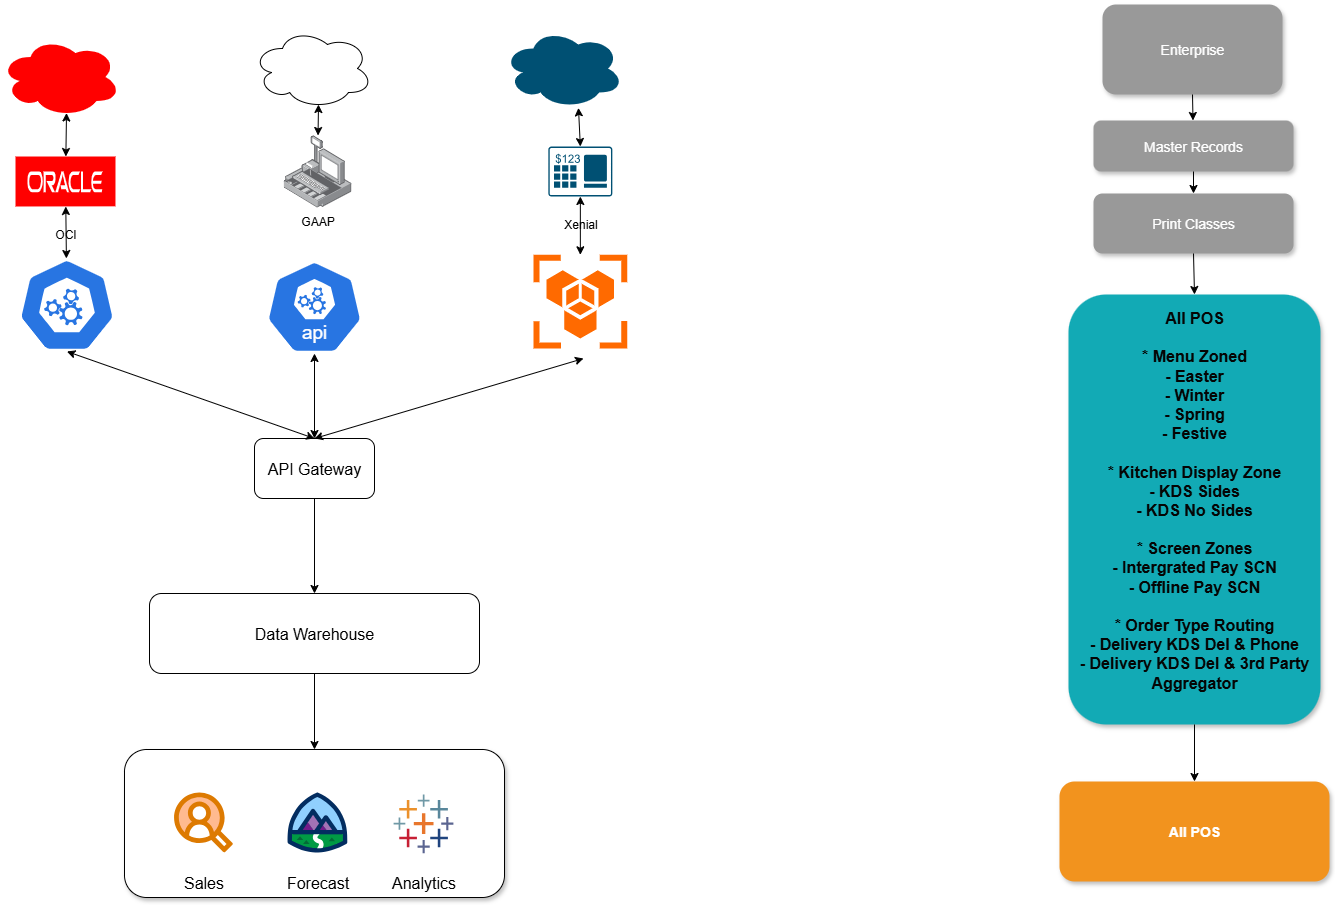

The diagram above was exported from draw.io. Its source (the exported page's mxGraphModel, read from the mxfile embedded in the PNG):
<mxGraphModel dx="1426" dy="841" grid="1" gridSize="10" guides="1" tooltips="1" connect="1" arrows="1" fold="1" page="1" pageScale="1" pageWidth="1169" pageHeight="826" background="#ffffff" math="0" shadow="0">
  <root>
    <mxCell id="0" />
    <mxCell id="1" parent="0" />
    <mxCell id="2" value="" style="whiteSpace=wrap;rounded=1;shadow=1;fontStyle=1;fontSize=24" parent="1" vertex="1">
      <mxGeometry x="601" y="991" width="380" height="148" as="geometry" />
    </mxCell>
    <mxCell id="8" value="All POS" style="whiteSpace=wrap;rounded=1;fillColor=#F2931E;strokeColor=none;shadow=1;fontColor=#FFFFFF;fontStyle=1;fontSize=14" parent="1" vertex="1">
      <mxGeometry x="1536" y="1023" width="270" height="100" as="geometry" />
    </mxCell>
    <mxCell id="177" value="All POS&#10;&#10;* Menu Zoned&#10;- Easter&#10;- Winter&#10;- Spring&#10;- Festive&#10;&#10;* Kitchen Display Zone&#10;- KDS Sides&#10;- KDS No Sides&#10;&#10;* Screen Zones&#10;- Intergrated Pay SCN&#10;- Offline Pay SCN&#10;&#10;* Order Type Routing&#10;- Delivery KDS Del &amp; Phone&#10;- Delivery KDS Del &amp; 3rd Party Aggregator&#10;" style="whiteSpace=wrap;rounded=1;fillColor=#12AAB5;strokeColor=none;shadow=1;fontColor=light-dark(#050505, #121212);labelBackgroundColor=none;fontStyle=1;fontSize=16;" parent="1" vertex="1">
      <mxGeometry x="1545" y="536" width="252" height="430" as="geometry" />
    </mxCell>
    <mxCell id="179" value="Enterprise" style="whiteSpace=wrap;rounded=1;fillColor=#999999;strokeColor=none;shadow=1;fontColor=#FFFFFF;fontStyle=0;fontSize=14;" parent="1" vertex="1">
      <mxGeometry x="1579" y="246" width="180" height="90" as="geometry" />
    </mxCell>
    <mxCell id="180" value="Master Records" style="whiteSpace=wrap;rounded=1;fillColor=#999999;strokeColor=none;shadow=1;fontColor=#FFFFFF;fontStyle=0;fontSize=14;" parent="1" vertex="1">
      <mxGeometry x="1570" y="362" width="200" height="51" as="geometry" />
    </mxCell>
    <mxCell id="181" value="Print Classes" style="whiteSpace=wrap;rounded=1;fillColor=#999999;strokeColor=none;shadow=1;fontColor=#FFFFFF;fontStyle=0;fontSize=14;" parent="1" vertex="1">
      <mxGeometry x="1570" y="435" width="200" height="60" as="geometry" />
    </mxCell>
    <mxCell id="V8X4JzXYB5TJ5wYcUvCU-236" value="" style="edgeStyle=elbowEdgeStyle;elbow=vertical;rounded=0;fontColor=#000000;endArrow=none;endFill=0;strokeWidth=8;strokeColor=none;entryX=0.5;entryY=1;entryDx=0;entryDy=0;" parent="1" target="179" edge="1">
      <mxGeometry width="100" height="100" relative="1" as="geometry">
        <mxPoint x="1674" y="410" as="sourcePoint" />
        <mxPoint x="1934" y="440" as="targetPoint" />
      </mxGeometry>
    </mxCell>
    <mxCell id="V8X4JzXYB5TJ5wYcUvCU-237" value="" style="endArrow=classic;html=1;rounded=0;exitX=0.5;exitY=1;exitDx=0;exitDy=0;" parent="1" source="179" target="180" edge="1">
      <mxGeometry width="50" height="50" relative="1" as="geometry">
        <mxPoint x="1654" y="540" as="sourcePoint" />
        <mxPoint x="1704" y="490" as="targetPoint" />
      </mxGeometry>
    </mxCell>
    <mxCell id="V8X4JzXYB5TJ5wYcUvCU-238" value="" style="endArrow=classic;html=1;rounded=0;exitX=0.5;exitY=1;exitDx=0;exitDy=0;entryX=0.5;entryY=0;entryDx=0;entryDy=0;" parent="1" source="180" target="181" edge="1">
      <mxGeometry width="50" height="50" relative="1" as="geometry">
        <mxPoint x="1654" y="540" as="sourcePoint" />
        <mxPoint x="1704" y="490" as="targetPoint" />
      </mxGeometry>
    </mxCell>
    <mxCell id="V8X4JzXYB5TJ5wYcUvCU-239" value="" style="endArrow=classic;html=1;rounded=0;exitX=0.5;exitY=1;exitDx=0;exitDy=0;entryX=0.5;entryY=0;entryDx=0;entryDy=0;" parent="1" source="181" target="177" edge="1">
      <mxGeometry width="50" height="50" relative="1" as="geometry">
        <mxPoint x="1654" y="540" as="sourcePoint" />
        <mxPoint x="1704" y="490" as="targetPoint" />
      </mxGeometry>
    </mxCell>
    <mxCell id="V8X4JzXYB5TJ5wYcUvCU-240" value="" style="endArrow=classic;html=1;rounded=0;exitX=0.5;exitY=1;exitDx=0;exitDy=0;entryX=0.5;entryY=0;entryDx=0;entryDy=0;" parent="1" source="177" target="8" edge="1">
      <mxGeometry width="50" height="50" relative="1" as="geometry">
        <mxPoint x="1654" y="940" as="sourcePoint" />
        <mxPoint x="1704" y="890" as="targetPoint" />
      </mxGeometry>
    </mxCell>
    <mxCell id="V8X4JzXYB5TJ5wYcUvCU-254" value="" style="points=[];aspect=fixed;html=1;align=center;shadow=0;dashed=0;fillColor=#FF6A00;strokeColor=none;shape=mxgraph.alibaba_cloud.openapi_explorer;" parent="1" vertex="1">
      <mxGeometry x="1010" y="496.3" width="93.7" height="93.7" as="geometry" />
    </mxCell>
    <mxCell id="V8X4JzXYB5TJ5wYcUvCU-255" value="" style="aspect=fixed;sketch=0;html=1;dashed=0;whitespace=wrap;verticalLabelPosition=bottom;verticalAlign=top;fillColor=#2875E2;strokeColor=#ffffff;points=[[0.005,0.63,0],[0.1,0.2,0],[0.9,0.2,0],[0.5,0,0],[0.995,0.63,0],[0.72,0.99,0],[0.5,1,0],[0.28,0.99,0]];shape=mxgraph.kubernetes.icon2;prIcon=api" parent="1" vertex="1">
      <mxGeometry x="495" y="500" width="96.88" height="93" as="geometry" />
    </mxCell>
    <mxCell id="V8X4JzXYB5TJ5wYcUvCU-256" value="" style="aspect=fixed;sketch=0;html=1;dashed=0;whitespace=wrap;verticalLabelPosition=bottom;verticalAlign=top;fillColor=#2875E2;strokeColor=#ffffff;points=[[0.005,0.63,0],[0.1,0.2,0],[0.9,0.2,0],[0.5,0,0],[0.995,0.63,0],[0.72,0.99,0],[0.5,1,0],[0.28,0.99,0]];shape=mxgraph.kubernetes.icon2;kubernetesLabel=1;prIcon=api" parent="1" vertex="1">
      <mxGeometry x="742.56" y="502" width="96.88" height="93" as="geometry" />
    </mxCell>
    <mxCell id="V8X4JzXYB5TJ5wYcUvCU-258" value="&lt;div&gt;&lt;br&gt;&lt;/div&gt;OCI" style="dashed=0;outlineConnect=0;html=1;align=center;labelPosition=center;verticalLabelPosition=bottom;verticalAlign=top;shape=mxgraph.weblogos.oracle;fillColor=#FF0000;strokeColor=none" parent="1" vertex="1">
      <mxGeometry x="492" y="398" width="100" height="50" as="geometry" />
    </mxCell>
    <mxCell id="V8X4JzXYB5TJ5wYcUvCU-259" value="" style="ellipse;shape=cloud;whiteSpace=wrap;html=1;verticalAlign=top;fillColor=#FF0000;strokeColor=none;dashed=0;" parent="1" vertex="1">
      <mxGeometry x="477" y="278.5" width="120" height="80" as="geometry" />
    </mxCell>
    <mxCell id="V8X4JzXYB5TJ5wYcUvCU-261" value="&lt;font style=&quot;font-size: 16px;&quot;&gt;Analytics&lt;/font&gt;" style="verticalLabelPosition=bottom;aspect=fixed;html=1;shape=mxgraph.salesforce.analytics;" parent="1" vertex="1">
      <mxGeometry x="870" y="1036" width="60" height="58.8" as="geometry" />
    </mxCell>
    <mxCell id="V8X4JzXYB5TJ5wYcUvCU-262" value="&lt;font style=&quot;font-size: 16px;&quot;&gt;Forecast&lt;/font&gt;" style="verticalLabelPosition=bottom;aspect=fixed;html=1;shape=mxgraph.salesforce.learning;" parent="1" vertex="1">
      <mxGeometry x="764" y="1034" width="60" height="60" as="geometry" />
    </mxCell>
    <mxCell id="V8X4JzXYB5TJ5wYcUvCU-264" value="&lt;font style=&quot;font-size: 16px;&quot;&gt;Sales&lt;/font&gt;" style="verticalLabelPosition=bottom;aspect=fixed;html=1;shape=mxgraph.salesforce.marketing;" parent="1" vertex="1">
      <mxGeometry x="650" y="1034" width="60" height="60" as="geometry" />
    </mxCell>
    <mxCell id="V8X4JzXYB5TJ5wYcUvCU-265" value="&lt;div&gt;&lt;br&gt;&lt;/div&gt;Xenial" style="sketch=0;points=[[0.015,0.015,0],[0.985,0.015,0],[0.985,0.985,0],[0.015,0.985,0],[0.25,0,0],[0.5,0,0],[0.75,0,0],[1,0.25,0],[1,0.5,0],[1,0.75,0],[0.75,1,0],[0.5,1,0],[0.25,1,0],[0,0.75,0],[0,0.5,0],[0,0.25,0]];verticalLabelPosition=bottom;html=1;verticalAlign=top;aspect=fixed;align=center;pointerEvents=1;shape=mxgraph.cisco19.pos;fillColor=#005073;strokeColor=none;" parent="1" vertex="1">
      <mxGeometry x="1024.85" y="388" width="64" height="50" as="geometry" />
    </mxCell>
    <mxCell id="V8X4JzXYB5TJ5wYcUvCU-266" value="GAAP&lt;div&gt;&lt;br&gt;&lt;/div&gt;" style="image;points=[];aspect=fixed;html=1;align=center;shadow=0;dashed=0;image=img/lib/allied_telesis/security/POS.svg;" parent="1" vertex="1">
      <mxGeometry x="760.1" y="377" width="67.8" height="72" as="geometry" />
    </mxCell>
    <mxCell id="V8X4JzXYB5TJ5wYcUvCU-267" value="" style="ellipse;shape=cloud;whiteSpace=wrap;html=1;verticalAlign=top;labelBackgroundColor=default;shadow=0;dashed=0;" parent="1" vertex="1">
      <mxGeometry x="729" y="270" width="120" height="80" as="geometry" />
    </mxCell>
    <mxCell id="V8X4JzXYB5TJ5wYcUvCU-269" value="" style="ellipse;shape=cloud;whiteSpace=wrap;html=1;verticalAlign=top;fillColor=#005073;strokeColor=none;sketch=0;pointerEvents=1;" parent="1" vertex="1">
      <mxGeometry x="979.8499999999999" y="270" width="120" height="80" as="geometry" />
    </mxCell>
    <mxCell id="V8X4JzXYB5TJ5wYcUvCU-287" value="&lt;font style=&quot;font-size: 16px;&quot;&gt;Data Warehouse&lt;/font&gt;" style="rounded=1;whiteSpace=wrap;html=1;" parent="1" vertex="1">
      <mxGeometry x="626" y="835" width="330" height="80" as="geometry" />
    </mxCell>
    <mxCell id="V8X4JzXYB5TJ5wYcUvCU-288" value="&lt;font style=&quot;font-size: 16px;&quot;&gt;API Gateway&lt;/font&gt;" style="rounded=1;whiteSpace=wrap;html=1;" parent="1" vertex="1">
      <mxGeometry x="731" y="680" width="120" height="60" as="geometry" />
    </mxCell>
    <mxCell id="V8X4JzXYB5TJ5wYcUvCU-291" value="" style="endArrow=classic;startArrow=classic;html=1;rounded=0;entryX=0.55;entryY=0.95;entryDx=0;entryDy=0;entryPerimeter=0;" parent="1" source="V8X4JzXYB5TJ5wYcUvCU-258" target="V8X4JzXYB5TJ5wYcUvCU-259" edge="1">
      <mxGeometry width="50" height="50" relative="1" as="geometry">
        <mxPoint x="690" y="920" as="sourcePoint" />
        <mxPoint x="740" y="870" as="targetPoint" />
      </mxGeometry>
    </mxCell>
    <mxCell id="V8X4JzXYB5TJ5wYcUvCU-292" value="" style="endArrow=classic;startArrow=classic;html=1;rounded=0;entryX=0.55;entryY=0.95;entryDx=0;entryDy=0;entryPerimeter=0;" parent="1" source="V8X4JzXYB5TJ5wYcUvCU-266" target="V8X4JzXYB5TJ5wYcUvCU-267" edge="1">
      <mxGeometry width="50" height="50" relative="1" as="geometry">
        <mxPoint x="690" y="790" as="sourcePoint" />
        <mxPoint x="740" y="740" as="targetPoint" />
      </mxGeometry>
    </mxCell>
    <mxCell id="V8X4JzXYB5TJ5wYcUvCU-293" value="" style="endArrow=classic;startArrow=classic;html=1;rounded=0;entryX=0.5;entryY=1;entryDx=0;entryDy=0;entryPerimeter=0;exitX=0.5;exitY=0;exitDx=0;exitDy=0;" parent="1" source="V8X4JzXYB5TJ5wYcUvCU-288" target="V8X4JzXYB5TJ5wYcUvCU-255" edge="1">
      <mxGeometry width="50" height="50" relative="1" as="geometry">
        <mxPoint x="690" y="790" as="sourcePoint" />
        <mxPoint x="740" y="740" as="targetPoint" />
      </mxGeometry>
    </mxCell>
    <mxCell id="V8X4JzXYB5TJ5wYcUvCU-294" value="" style="endArrow=classic;startArrow=classic;html=1;rounded=0;exitX=0.5;exitY=0;exitDx=0;exitDy=0;" parent="1" source="V8X4JzXYB5TJ5wYcUvCU-288" edge="1">
      <mxGeometry width="50" height="50" relative="1" as="geometry">
        <mxPoint x="690" y="390" as="sourcePoint" />
        <mxPoint x="1060" y="600" as="targetPoint" />
      </mxGeometry>
    </mxCell>
    <mxCell id="V8X4JzXYB5TJ5wYcUvCU-296" value="" style="endArrow=classic;startArrow=classic;html=1;rounded=0;entryX=0.5;entryY=1;entryDx=0;entryDy=0;entryPerimeter=0;exitX=0.5;exitY=0;exitDx=0;exitDy=0;" parent="1" source="V8X4JzXYB5TJ5wYcUvCU-288" target="V8X4JzXYB5TJ5wYcUvCU-256" edge="1">
      <mxGeometry width="50" height="50" relative="1" as="geometry">
        <mxPoint x="690" y="790" as="sourcePoint" />
        <mxPoint x="740" y="740" as="targetPoint" />
      </mxGeometry>
    </mxCell>
    <mxCell id="V8X4JzXYB5TJ5wYcUvCU-297" value="" style="endArrow=classic;startArrow=classic;html=1;rounded=0;" parent="1" source="V8X4JzXYB5TJ5wYcUvCU-255" target="V8X4JzXYB5TJ5wYcUvCU-258" edge="1">
      <mxGeometry width="50" height="50" relative="1" as="geometry">
        <mxPoint x="690" y="790" as="sourcePoint" />
        <mxPoint x="740" y="740" as="targetPoint" />
      </mxGeometry>
    </mxCell>
    <mxCell id="V8X4JzXYB5TJ5wYcUvCU-298" value="" style="endArrow=classic;html=1;rounded=0;entryX=0.5;entryY=0;entryDx=0;entryDy=0;exitX=0.5;exitY=1;exitDx=0;exitDy=0;" parent="1" source="V8X4JzXYB5TJ5wYcUvCU-288" target="V8X4JzXYB5TJ5wYcUvCU-287" edge="1">
      <mxGeometry width="50" height="50" relative="1" as="geometry">
        <mxPoint x="690" y="790" as="sourcePoint" />
        <mxPoint x="740" y="740" as="targetPoint" />
      </mxGeometry>
    </mxCell>
    <mxCell id="V8X4JzXYB5TJ5wYcUvCU-299" value="" style="endArrow=classic;html=1;rounded=0;entryX=0.5;entryY=0;entryDx=0;entryDy=0;" parent="1" source="V8X4JzXYB5TJ5wYcUvCU-287" target="2" edge="1">
      <mxGeometry width="50" height="50" relative="1" as="geometry">
        <mxPoint x="690" y="790" as="sourcePoint" />
        <mxPoint x="740" y="740" as="targetPoint" />
      </mxGeometry>
    </mxCell>
    <mxCell id="V8X4JzXYB5TJ5wYcUvCU-300" value="" style="endArrow=classic;startArrow=classic;html=1;rounded=0;entryX=0.5;entryY=1;entryDx=0;entryDy=0;entryPerimeter=0;" parent="1" source="V8X4JzXYB5TJ5wYcUvCU-254" target="V8X4JzXYB5TJ5wYcUvCU-265" edge="1">
      <mxGeometry width="50" height="50" relative="1" as="geometry">
        <mxPoint x="690" y="790" as="sourcePoint" />
        <mxPoint x="740" y="740" as="targetPoint" />
      </mxGeometry>
    </mxCell>
    <mxCell id="V8X4JzXYB5TJ5wYcUvCU-303" value="" style="endArrow=classic;startArrow=classic;html=1;rounded=0;entryX=0.626;entryY=0.992;entryDx=0;entryDy=0;entryPerimeter=0;exitX=0.5;exitY=0;exitDx=0;exitDy=0;exitPerimeter=0;" parent="1" source="V8X4JzXYB5TJ5wYcUvCU-265" target="V8X4JzXYB5TJ5wYcUvCU-269" edge="1">
      <mxGeometry width="50" height="50" relative="1" as="geometry">
        <mxPoint x="690" y="790" as="sourcePoint" />
        <mxPoint x="740" y="740" as="targetPoint" />
      </mxGeometry>
    </mxCell>
  </root>
</mxGraphModel>